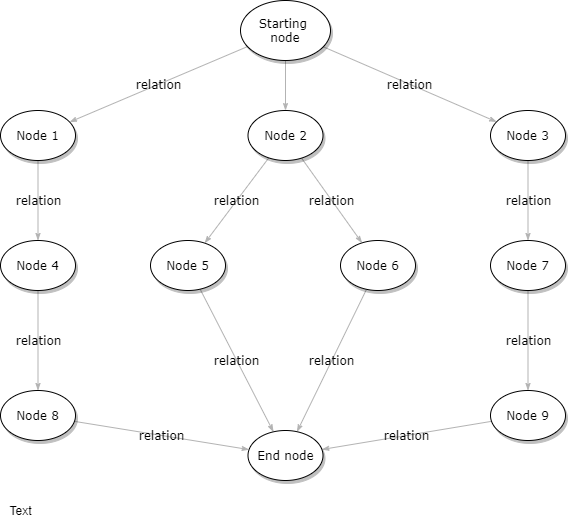

The diagram above was exported from draw.io. Its source (the exported page's mxGraphModel, read from the mxfile embedded in the PNG):
<mxGraphModel dx="1022" dy="424" grid="1" gridSize="10" guides="1" tooltips="1" connect="1" arrows="1" fold="1" page="1" pageScale="1" pageWidth="1100" pageHeight="850" background="#ffffff" math="0" shadow="0">
  <root>
    <mxCell id="0" />
    <mxCell id="1" parent="0" />
    <mxCell id="1ea317790d2ca983-12" style="edgeStyle=none;rounded=1;html=1;labelBackgroundColor=none;startArrow=none;startFill=0;startSize=5;endArrow=classicThin;endFill=1;endSize=5;jettySize=auto;orthogonalLoop=1;strokeColor=#B3B3B3;strokeWidth=1;fontFamily=Verdana;fontSize=12" parent="1" source="1ea317790d2ca983-1" target="1ea317790d2ca983-2" edge="1">
      <mxGeometry relative="1" as="geometry" />
    </mxCell>
    <mxCell id="1ea317790d2ca983-13" value="relation" style="edgeStyle=none;rounded=1;html=1;labelBackgroundColor=none;startArrow=none;startFill=0;startSize=5;endArrow=classicThin;endFill=1;endSize=5;jettySize=auto;orthogonalLoop=1;strokeColor=#B3B3B3;strokeWidth=1;fontFamily=Verdana;fontSize=12" parent="1" source="1ea317790d2ca983-1" target="1ea317790d2ca983-9" edge="1">
      <mxGeometry relative="1" as="geometry" />
    </mxCell>
    <mxCell id="1ea317790d2ca983-14" value="relation" style="edgeStyle=none;rounded=1;html=1;labelBackgroundColor=none;startArrow=none;startFill=0;startSize=5;endArrow=classicThin;endFill=1;endSize=5;jettySize=auto;orthogonalLoop=1;strokeColor=#B3B3B3;strokeWidth=1;fontFamily=Verdana;fontSize=12" parent="1" source="1ea317790d2ca983-1" target="1ea317790d2ca983-3" edge="1">
      <mxGeometry relative="1" as="geometry" />
    </mxCell>
    <mxCell id="1ea317790d2ca983-1" value="Starting&amp;nbsp;&lt;div&gt;node&lt;/div&gt;" style="ellipse;whiteSpace=wrap;html=1;rounded=0;shadow=1;comic=0;labelBackgroundColor=none;strokeWidth=1;fontFamily=Verdana;fontSize=12;align=center;" parent="1" vertex="1">
      <mxGeometry x="450" y="80" width="90" height="60" as="geometry" />
    </mxCell>
    <mxCell id="1ea317790d2ca983-21" value="relation" style="edgeStyle=none;rounded=1;html=1;labelBackgroundColor=none;startArrow=none;startFill=0;startSize=5;endArrow=classicThin;endFill=1;endSize=5;jettySize=auto;orthogonalLoop=1;strokeColor=#B3B3B3;strokeWidth=1;fontFamily=Verdana;fontSize=12" parent="1" source="1ea317790d2ca983-2" target="1ea317790d2ca983-7" edge="1">
      <mxGeometry relative="1" as="geometry" />
    </mxCell>
    <mxCell id="1ea317790d2ca983-22" value="relation" style="edgeStyle=none;rounded=1;html=1;labelBackgroundColor=none;startArrow=none;startFill=0;startSize=5;endArrow=classicThin;endFill=1;endSize=5;jettySize=auto;orthogonalLoop=1;strokeColor=#B3B3B3;strokeWidth=1;fontFamily=Verdana;fontSize=12" parent="1" source="1ea317790d2ca983-2" target="1ea317790d2ca983-6" edge="1">
      <mxGeometry relative="1" as="geometry" />
    </mxCell>
    <mxCell id="1ea317790d2ca983-2" value="&lt;span&gt;Node 2&lt;/span&gt;" style="ellipse;whiteSpace=wrap;html=1;rounded=0;shadow=1;comic=0;labelBackgroundColor=none;strokeWidth=1;fontFamily=Verdana;fontSize=12;align=center;" parent="1" vertex="1">
      <mxGeometry x="457.5" y="190" width="75" height="50" as="geometry" />
    </mxCell>
    <mxCell id="1ea317790d2ca983-15" value="relation" style="edgeStyle=none;rounded=1;html=1;labelBackgroundColor=none;startArrow=none;startFill=0;startSize=5;endArrow=classicThin;endFill=1;endSize=5;jettySize=auto;orthogonalLoop=1;strokeColor=#B3B3B3;strokeWidth=1;fontFamily=Verdana;fontSize=12" parent="1" source="1ea317790d2ca983-3" target="1ea317790d2ca983-4" edge="1">
      <mxGeometry relative="1" as="geometry" />
    </mxCell>
    <mxCell id="1ea317790d2ca983-3" value="&lt;span&gt;Node 3&lt;/span&gt;" style="ellipse;whiteSpace=wrap;html=1;rounded=0;shadow=1;comic=0;labelBackgroundColor=none;strokeWidth=1;fontFamily=Verdana;fontSize=12;align=center;" parent="1" vertex="1">
      <mxGeometry x="700" y="190" width="75" height="50" as="geometry" />
    </mxCell>
    <mxCell id="1ea317790d2ca983-16" value="relation" style="edgeStyle=none;rounded=1;html=1;labelBackgroundColor=none;startArrow=none;startFill=0;startSize=5;endArrow=classicThin;endFill=1;endSize=5;jettySize=auto;orthogonalLoop=1;strokeColor=#B3B3B3;strokeWidth=1;fontFamily=Verdana;fontSize=12" parent="1" source="1ea317790d2ca983-4" target="1ea317790d2ca983-5" edge="1">
      <mxGeometry relative="1" as="geometry" />
    </mxCell>
    <mxCell id="1ea317790d2ca983-4" value="&lt;span&gt;Node 7&lt;/span&gt;" style="ellipse;whiteSpace=wrap;html=1;rounded=0;shadow=1;comic=0;labelBackgroundColor=none;strokeWidth=1;fontFamily=Verdana;fontSize=12;align=center;" parent="1" vertex="1">
      <mxGeometry x="700" y="320" width="75" height="50" as="geometry" />
    </mxCell>
    <mxCell id="1ea317790d2ca983-17" value="relation" style="edgeStyle=none;rounded=1;html=1;labelBackgroundColor=none;startArrow=none;startFill=0;startSize=5;endArrow=classicThin;endFill=1;endSize=5;jettySize=auto;orthogonalLoop=1;strokeColor=#B3B3B3;strokeWidth=1;fontFamily=Verdana;fontSize=12" parent="1" source="1ea317790d2ca983-5" target="1ea317790d2ca983-8" edge="1">
      <mxGeometry relative="1" as="geometry" />
    </mxCell>
    <mxCell id="1ea317790d2ca983-5" value="&lt;span&gt;Node 9&lt;/span&gt;" style="ellipse;whiteSpace=wrap;html=1;rounded=0;shadow=1;comic=0;labelBackgroundColor=none;strokeWidth=1;fontFamily=Verdana;fontSize=12;align=center;" parent="1" vertex="1">
      <mxGeometry x="700" y="470" width="75" height="50" as="geometry" />
    </mxCell>
    <mxCell id="1ea317790d2ca983-23" value="relation" style="edgeStyle=none;rounded=1;html=1;labelBackgroundColor=none;startArrow=none;startFill=0;startSize=5;endArrow=classicThin;endFill=1;endSize=5;jettySize=auto;orthogonalLoop=1;strokeColor=#B3B3B3;strokeWidth=1;fontFamily=Verdana;fontSize=12" parent="1" source="1ea317790d2ca983-6" target="1ea317790d2ca983-8" edge="1">
      <mxGeometry relative="1" as="geometry" />
    </mxCell>
    <mxCell id="1ea317790d2ca983-6" value="&lt;span&gt;Node 6&lt;/span&gt;" style="ellipse;whiteSpace=wrap;html=1;rounded=0;shadow=1;comic=0;labelBackgroundColor=none;strokeWidth=1;fontFamily=Verdana;fontSize=12;align=center;" parent="1" vertex="1">
      <mxGeometry x="550" y="320" width="75" height="50" as="geometry" />
    </mxCell>
    <mxCell id="1ea317790d2ca983-24" value="relation" style="edgeStyle=none;rounded=1;html=1;labelBackgroundColor=none;startArrow=none;startFill=0;startSize=5;endArrow=classicThin;endFill=1;endSize=5;jettySize=auto;orthogonalLoop=1;strokeColor=#B3B3B3;strokeWidth=1;fontFamily=Verdana;fontSize=12" parent="1" source="1ea317790d2ca983-7" target="1ea317790d2ca983-8" edge="1">
      <mxGeometry relative="1" as="geometry" />
    </mxCell>
    <mxCell id="1ea317790d2ca983-7" value="&lt;span&gt;Node 5&lt;/span&gt;" style="ellipse;whiteSpace=wrap;html=1;rounded=0;shadow=1;comic=0;labelBackgroundColor=none;strokeWidth=1;fontFamily=Verdana;fontSize=12;align=center;" parent="1" vertex="1">
      <mxGeometry x="360" y="320" width="75" height="50" as="geometry" />
    </mxCell>
    <mxCell id="1ea317790d2ca983-8" value="End node" style="ellipse;whiteSpace=wrap;html=1;rounded=0;shadow=1;comic=0;labelBackgroundColor=none;strokeWidth=1;fontFamily=Verdana;fontSize=12;align=center;" parent="1" vertex="1">
      <mxGeometry x="457.5" y="510" width="75" height="50" as="geometry" />
    </mxCell>
    <mxCell id="1ea317790d2ca983-19" value="relation" style="edgeStyle=none;rounded=1;html=1;labelBackgroundColor=none;startArrow=none;startFill=0;startSize=5;endArrow=classicThin;endFill=1;endSize=5;jettySize=auto;orthogonalLoop=1;strokeColor=#B3B3B3;strokeWidth=1;fontFamily=Verdana;fontSize=12" parent="1" source="1ea317790d2ca983-9" target="1ea317790d2ca983-10" edge="1">
      <mxGeometry relative="1" as="geometry" />
    </mxCell>
    <mxCell id="1ea317790d2ca983-9" value="Node 1" style="ellipse;whiteSpace=wrap;html=1;rounded=0;shadow=1;comic=0;labelBackgroundColor=none;strokeWidth=1;fontFamily=Verdana;fontSize=12;align=center;" parent="1" vertex="1">
      <mxGeometry x="210" y="190" width="75" height="50" as="geometry" />
    </mxCell>
    <mxCell id="1ea317790d2ca983-20" value="relation" style="edgeStyle=none;rounded=1;html=1;labelBackgroundColor=none;startArrow=none;startFill=0;startSize=5;endArrow=classicThin;endFill=1;endSize=5;jettySize=auto;orthogonalLoop=1;strokeColor=#B3B3B3;strokeWidth=1;fontFamily=Verdana;fontSize=12" parent="1" source="1ea317790d2ca983-10" target="1ea317790d2ca983-11" edge="1">
      <mxGeometry relative="1" as="geometry" />
    </mxCell>
    <mxCell id="1ea317790d2ca983-10" value="&lt;span&gt;Node 4&lt;/span&gt;" style="ellipse;whiteSpace=wrap;html=1;rounded=0;shadow=1;comic=0;labelBackgroundColor=none;strokeWidth=1;fontFamily=Verdana;fontSize=12;align=center;" parent="1" vertex="1">
      <mxGeometry x="210" y="320" width="75" height="50" as="geometry" />
    </mxCell>
    <mxCell id="1ea317790d2ca983-18" value="relation" style="edgeStyle=none;rounded=1;html=1;labelBackgroundColor=none;startArrow=none;startFill=0;startSize=5;endArrow=classicThin;endFill=1;endSize=5;jettySize=auto;orthogonalLoop=1;strokeColor=#B3B3B3;strokeWidth=1;fontFamily=Verdana;fontSize=12" parent="1" source="1ea317790d2ca983-11" target="1ea317790d2ca983-8" edge="1">
      <mxGeometry relative="1" as="geometry" />
    </mxCell>
    <mxCell id="1ea317790d2ca983-11" value="&lt;span&gt;Node 8&lt;/span&gt;" style="ellipse;whiteSpace=wrap;html=1;rounded=0;shadow=1;comic=0;labelBackgroundColor=none;strokeWidth=1;fontFamily=Verdana;fontSize=12;align=center;" parent="1" vertex="1">
      <mxGeometry x="210" y="470" width="75" height="50" as="geometry" />
    </mxCell>
    <mxCell id="QfsXXo77OvxG7YKpQRoI-2" value="Text" style="text;html=1;resizable=0;autosize=1;align=center;verticalAlign=middle;points=[];fillColor=none;strokeColor=none;rounded=0;" vertex="1" parent="1">
      <mxGeometry x="210" y="580" width="40" height="20" as="geometry" />
    </mxCell>
  </root>
</mxGraphModel>